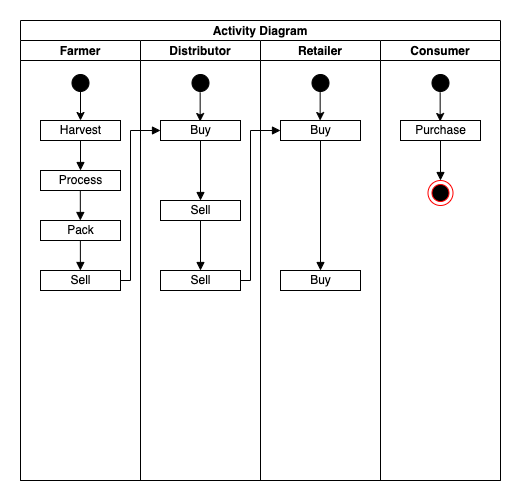

The diagram above was exported from draw.io. Its source (the exported page's mxGraphModel, read from the mxfile embedded in the PNG):
<mxGraphModel dx="788" dy="464" grid="1" gridSize="10" guides="1" tooltips="1" connect="1" arrows="1" fold="1" page="1" pageScale="1" pageWidth="827" pageHeight="1169" math="0" shadow="0">
  <root>
    <mxCell id="e6goK4zQCbFweXBVcMSe-0" />
    <mxCell id="e6goK4zQCbFweXBVcMSe-1" parent="e6goK4zQCbFweXBVcMSe-0" />
    <mxCell id="lmOqVVUHpu9u90FkMLp7-48" value="" style="rounded=0;whiteSpace=wrap;html=1;strokeColor=none;" vertex="1" parent="e6goK4zQCbFweXBVcMSe-1">
      <mxGeometry x="110" y="50" width="520" height="500" as="geometry" />
    </mxCell>
    <mxCell id="lmOqVVUHpu9u90FkMLp7-0" value="Activity Diagram" style="swimlane;childLayout=stackLayout;resizeParent=1;resizeParentMax=0;startSize=20;" vertex="1" parent="e6goK4zQCbFweXBVcMSe-1">
      <mxGeometry x="130" y="70" width="480" height="460" as="geometry">
        <mxRectangle x="230" y="50" width="130" height="20" as="alternateBounds" />
      </mxGeometry>
    </mxCell>
    <mxCell id="lmOqVVUHpu9u90FkMLp7-1" value="Farmer" style="swimlane;startSize=20;" vertex="1" parent="lmOqVVUHpu9u90FkMLp7-0">
      <mxGeometry y="20" width="120" height="440" as="geometry" />
    </mxCell>
    <mxCell id="lmOqVVUHpu9u90FkMLp7-8" value="" style="ellipse;html=1;shape=startState;fillColor=#000000;strokeColor=#000000;" vertex="1" parent="lmOqVVUHpu9u90FkMLp7-1">
      <mxGeometry x="47.5" y="30" width="25" height="25" as="geometry" />
    </mxCell>
    <mxCell id="lmOqVVUHpu9u90FkMLp7-10" value="Harvest" style="html=1;strokeColor=#000000;" vertex="1" parent="lmOqVVUHpu9u90FkMLp7-1">
      <mxGeometry x="20" y="80" width="80" height="20" as="geometry" />
    </mxCell>
    <mxCell id="lmOqVVUHpu9u90FkMLp7-11" value="Process" style="html=1;strokeColor=#000000;" vertex="1" parent="lmOqVVUHpu9u90FkMLp7-1">
      <mxGeometry x="20" y="130" width="80" height="20" as="geometry" />
    </mxCell>
    <mxCell id="lmOqVVUHpu9u90FkMLp7-12" value="Pack" style="html=1;strokeColor=#000000;" vertex="1" parent="lmOqVVUHpu9u90FkMLp7-1">
      <mxGeometry x="20" y="180" width="80" height="20" as="geometry" />
    </mxCell>
    <mxCell id="lmOqVVUHpu9u90FkMLp7-13" value="Sell" style="html=1;strokeColor=#000000;" vertex="1" parent="lmOqVVUHpu9u90FkMLp7-1">
      <mxGeometry x="20" y="230" width="80" height="20" as="geometry" />
    </mxCell>
    <mxCell id="lmOqVVUHpu9u90FkMLp7-17" value="" style="endArrow=classic;html=1;rounded=0;exitX=0.5;exitY=1;exitDx=0;exitDy=0;entryX=0.5;entryY=0;entryDx=0;entryDy=0;" edge="1" parent="lmOqVVUHpu9u90FkMLp7-1" target="lmOqVVUHpu9u90FkMLp7-10">
      <mxGeometry width="50" height="50" relative="1" as="geometry">
        <mxPoint x="60" y="51" as="sourcePoint" />
        <mxPoint x="60" y="76" as="targetPoint" />
      </mxGeometry>
    </mxCell>
    <mxCell id="lmOqVVUHpu9u90FkMLp7-16" style="edgeStyle=orthogonalEdgeStyle;rounded=0;orthogonalLoop=1;jettySize=auto;html=1;exitX=0.5;exitY=0;exitDx=0;exitDy=0;startArrow=block;startFill=1;endArrow=none;endFill=0;entryX=0.5;entryY=1;entryDx=0;entryDy=0;" edge="1" parent="lmOqVVUHpu9u90FkMLp7-1" source="lmOqVVUHpu9u90FkMLp7-11" target="lmOqVVUHpu9u90FkMLp7-10">
      <mxGeometry relative="1" as="geometry">
        <mxPoint x="60" y="120" as="targetPoint" />
      </mxGeometry>
    </mxCell>
    <mxCell id="lmOqVVUHpu9u90FkMLp7-22" style="edgeStyle=orthogonalEdgeStyle;rounded=0;orthogonalLoop=1;jettySize=auto;html=1;exitX=0.5;exitY=0;exitDx=0;exitDy=0;startArrow=block;startFill=1;endArrow=none;endFill=0;entryX=0.5;entryY=1;entryDx=0;entryDy=0;" edge="1" parent="lmOqVVUHpu9u90FkMLp7-1">
      <mxGeometry relative="1" as="geometry">
        <mxPoint x="59.83000000000001" y="150" as="targetPoint" />
        <mxPoint x="59.83000000000001" y="180" as="sourcePoint" />
      </mxGeometry>
    </mxCell>
    <mxCell id="lmOqVVUHpu9u90FkMLp7-23" style="edgeStyle=orthogonalEdgeStyle;rounded=0;orthogonalLoop=1;jettySize=auto;html=1;exitX=0.5;exitY=0;exitDx=0;exitDy=0;startArrow=block;startFill=1;endArrow=none;endFill=0;entryX=0.5;entryY=1;entryDx=0;entryDy=0;" edge="1" parent="lmOqVVUHpu9u90FkMLp7-1">
      <mxGeometry relative="1" as="geometry">
        <mxPoint x="59.88000000000005" y="200" as="targetPoint" />
        <mxPoint x="59.88000000000005" y="230" as="sourcePoint" />
      </mxGeometry>
    </mxCell>
    <mxCell id="lmOqVVUHpu9u90FkMLp7-2" value="Distributor" style="swimlane;startSize=20;" vertex="1" parent="lmOqVVUHpu9u90FkMLp7-0">
      <mxGeometry x="120" y="20" width="120" height="440" as="geometry">
        <mxRectangle x="120" y="20" width="30" height="460" as="alternateBounds" />
      </mxGeometry>
    </mxCell>
    <mxCell id="lmOqVVUHpu9u90FkMLp7-43" style="edgeStyle=orthogonalEdgeStyle;rounded=0;orthogonalLoop=1;jettySize=auto;html=1;exitX=0.5;exitY=1;exitDx=0;exitDy=0;entryX=0.5;entryY=0;entryDx=0;entryDy=0;startArrow=none;startFill=0;endArrow=block;endFill=1;" edge="1" parent="lmOqVVUHpu9u90FkMLp7-2" source="lmOqVVUHpu9u90FkMLp7-24" target="lmOqVVUHpu9u90FkMLp7-26">
      <mxGeometry relative="1" as="geometry" />
    </mxCell>
    <mxCell id="lmOqVVUHpu9u90FkMLp7-24" value="Buy" style="html=1;strokeColor=#000000;" vertex="1" parent="lmOqVVUHpu9u90FkMLp7-2">
      <mxGeometry x="20" y="80" width="80" height="20" as="geometry" />
    </mxCell>
    <mxCell id="lmOqVVUHpu9u90FkMLp7-25" value="Sell" style="html=1;strokeColor=#000000;" vertex="1" parent="lmOqVVUHpu9u90FkMLp7-2">
      <mxGeometry x="20" y="230" width="80" height="20" as="geometry" />
    </mxCell>
    <mxCell id="lmOqVVUHpu9u90FkMLp7-44" style="edgeStyle=orthogonalEdgeStyle;rounded=0;orthogonalLoop=1;jettySize=auto;html=1;exitX=0.5;exitY=1;exitDx=0;exitDy=0;startArrow=none;startFill=0;endArrow=block;endFill=1;" edge="1" parent="lmOqVVUHpu9u90FkMLp7-2" source="lmOqVVUHpu9u90FkMLp7-26" target="lmOqVVUHpu9u90FkMLp7-25">
      <mxGeometry relative="1" as="geometry" />
    </mxCell>
    <mxCell id="lmOqVVUHpu9u90FkMLp7-26" value="Sell" style="html=1;strokeColor=#000000;" vertex="1" parent="lmOqVVUHpu9u90FkMLp7-2">
      <mxGeometry x="20" y="160" width="80" height="20" as="geometry" />
    </mxCell>
    <mxCell id="lmOqVVUHpu9u90FkMLp7-27" value="" style="ellipse;html=1;shape=startState;fillColor=#000000;strokeColor=#000000;" vertex="1" parent="lmOqVVUHpu9u90FkMLp7-2">
      <mxGeometry x="47.5" y="30" width="25" height="25" as="geometry" />
    </mxCell>
    <mxCell id="lmOqVVUHpu9u90FkMLp7-33" value="" style="endArrow=classic;html=1;rounded=0;exitX=0.5;exitY=1;exitDx=0;exitDy=0;entryX=0.5;entryY=0;entryDx=0;entryDy=0;" edge="1" parent="lmOqVVUHpu9u90FkMLp7-2">
      <mxGeometry width="50" height="50" relative="1" as="geometry">
        <mxPoint x="59.659999999999854" y="52" as="sourcePoint" />
        <mxPoint x="59.659999999999854" y="81" as="targetPoint" />
      </mxGeometry>
    </mxCell>
    <mxCell id="lmOqVVUHpu9u90FkMLp7-3" value="Retailer" style="swimlane;startSize=20;" vertex="1" parent="lmOqVVUHpu9u90FkMLp7-0">
      <mxGeometry x="240" y="20" width="120" height="440" as="geometry">
        <mxRectangle x="240" y="20" width="30" height="460" as="alternateBounds" />
      </mxGeometry>
    </mxCell>
    <mxCell id="lmOqVVUHpu9u90FkMLp7-28" value="" style="ellipse;html=1;shape=startState;fillColor=#000000;strokeColor=#000000;" vertex="1" parent="lmOqVVUHpu9u90FkMLp7-3">
      <mxGeometry x="47.5" y="30" width="25" height="25" as="geometry" />
    </mxCell>
    <mxCell id="lmOqVVUHpu9u90FkMLp7-40" style="edgeStyle=orthogonalEdgeStyle;rounded=0;orthogonalLoop=1;jettySize=auto;html=1;entryX=0.5;entryY=0;entryDx=0;entryDy=0;startArrow=none;startFill=0;endArrow=block;endFill=1;" edge="1" parent="lmOqVVUHpu9u90FkMLp7-3" source="lmOqVVUHpu9u90FkMLp7-30" target="lmOqVVUHpu9u90FkMLp7-31">
      <mxGeometry relative="1" as="geometry" />
    </mxCell>
    <mxCell id="lmOqVVUHpu9u90FkMLp7-30" value="Buy" style="html=1;strokeColor=#000000;" vertex="1" parent="lmOqVVUHpu9u90FkMLp7-3">
      <mxGeometry x="20" y="80" width="80" height="20" as="geometry" />
    </mxCell>
    <mxCell id="lmOqVVUHpu9u90FkMLp7-31" value="Buy" style="html=1;strokeColor=#000000;" vertex="1" parent="lmOqVVUHpu9u90FkMLp7-3">
      <mxGeometry x="20" y="230" width="80" height="20" as="geometry" />
    </mxCell>
    <mxCell id="lmOqVVUHpu9u90FkMLp7-35" value="" style="endArrow=classic;html=1;rounded=0;exitX=0.5;exitY=1;exitDx=0;exitDy=0;entryX=0.5;entryY=0;entryDx=0;entryDy=0;" edge="1" parent="lmOqVVUHpu9u90FkMLp7-3">
      <mxGeometry width="50" height="50" relative="1" as="geometry">
        <mxPoint x="59.659999999999854" y="51" as="sourcePoint" />
        <mxPoint x="59.659999999999854" y="80" as="targetPoint" />
      </mxGeometry>
    </mxCell>
    <mxCell id="lmOqVVUHpu9u90FkMLp7-7" value="Consumer" style="swimlane;startSize=20;" vertex="1" parent="lmOqVVUHpu9u90FkMLp7-0">
      <mxGeometry x="360" y="20" width="120" height="440" as="geometry">
        <mxRectangle x="240" y="20" width="30" height="460" as="alternateBounds" />
      </mxGeometry>
    </mxCell>
    <mxCell id="lmOqVVUHpu9u90FkMLp7-29" value="" style="ellipse;html=1;shape=startState;fillColor=#000000;strokeColor=#000000;" vertex="1" parent="lmOqVVUHpu9u90FkMLp7-7">
      <mxGeometry x="47.5" y="30" width="25" height="25" as="geometry" />
    </mxCell>
    <mxCell id="lmOqVVUHpu9u90FkMLp7-32" value="Purchase" style="html=1;strokeColor=#000000;" vertex="1" parent="lmOqVVUHpu9u90FkMLp7-7">
      <mxGeometry x="20" y="80" width="80" height="20" as="geometry" />
    </mxCell>
    <mxCell id="lmOqVVUHpu9u90FkMLp7-36" value="" style="endArrow=classic;html=1;rounded=0;exitX=0.5;exitY=1;exitDx=0;exitDy=0;entryX=0.5;entryY=0;entryDx=0;entryDy=0;" edge="1" parent="lmOqVVUHpu9u90FkMLp7-7">
      <mxGeometry width="50" height="50" relative="1" as="geometry">
        <mxPoint x="59.659999999999854" y="52" as="sourcePoint" />
        <mxPoint x="59.659999999999854" y="81" as="targetPoint" />
      </mxGeometry>
    </mxCell>
    <mxCell id="lmOqVVUHpu9u90FkMLp7-46" value="" style="ellipse;html=1;shape=endState;fillColor=#000000;strokeColor=#ff0000;" vertex="1" parent="lmOqVVUHpu9u90FkMLp7-7">
      <mxGeometry x="47.5" y="140" width="25" height="25" as="geometry" />
    </mxCell>
    <mxCell id="lmOqVVUHpu9u90FkMLp7-47" style="edgeStyle=orthogonalEdgeStyle;rounded=0;orthogonalLoop=1;jettySize=auto;html=1;startArrow=none;startFill=0;endArrow=block;endFill=1;entryX=0.5;entryY=0;entryDx=0;entryDy=0;" edge="1" parent="lmOqVVUHpu9u90FkMLp7-7" source="lmOqVVUHpu9u90FkMLp7-32" target="lmOqVVUHpu9u90FkMLp7-46">
      <mxGeometry relative="1" as="geometry">
        <mxPoint x="60" y="130" as="targetPoint" />
      </mxGeometry>
    </mxCell>
    <mxCell id="lmOqVVUHpu9u90FkMLp7-41" style="edgeStyle=orthogonalEdgeStyle;rounded=0;orthogonalLoop=1;jettySize=auto;html=1;exitX=1;exitY=0.5;exitDx=0;exitDy=0;entryX=0;entryY=0.5;entryDx=0;entryDy=0;startArrow=none;startFill=0;endArrow=block;endFill=1;" edge="1" parent="lmOqVVUHpu9u90FkMLp7-0" source="lmOqVVUHpu9u90FkMLp7-13" target="lmOqVVUHpu9u90FkMLp7-24">
      <mxGeometry relative="1" as="geometry">
        <Array as="points">
          <mxPoint x="110" y="260" />
          <mxPoint x="110" y="110" />
        </Array>
      </mxGeometry>
    </mxCell>
    <mxCell id="lmOqVVUHpu9u90FkMLp7-42" style="edgeStyle=orthogonalEdgeStyle;rounded=0;orthogonalLoop=1;jettySize=auto;html=1;exitX=1;exitY=0.5;exitDx=0;exitDy=0;entryX=0;entryY=0.5;entryDx=0;entryDy=0;startArrow=none;startFill=0;endArrow=block;endFill=1;" edge="1" parent="lmOqVVUHpu9u90FkMLp7-0" source="lmOqVVUHpu9u90FkMLp7-25" target="lmOqVVUHpu9u90FkMLp7-30">
      <mxGeometry relative="1" as="geometry">
        <Array as="points">
          <mxPoint x="230" y="260" />
          <mxPoint x="230" y="110" />
        </Array>
      </mxGeometry>
    </mxCell>
  </root>
</mxGraphModel>